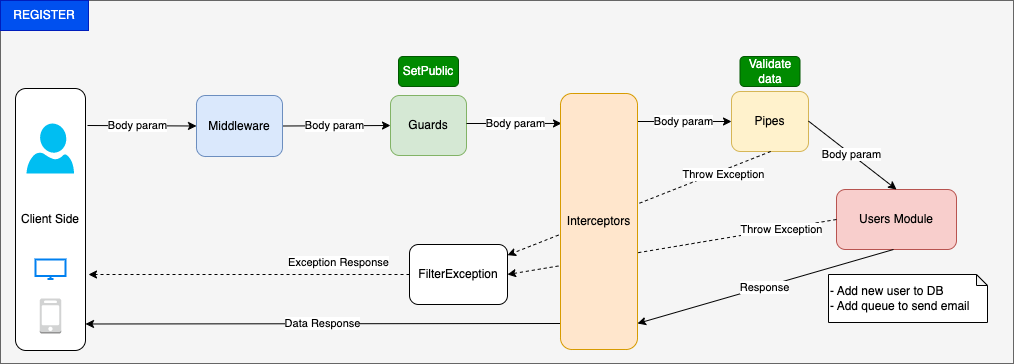

The diagram above was exported from draw.io. Its source (the exported page's mxGraphModel, read from the mxfile embedded in the PNG):
<mxGraphModel dx="1580" dy="1119" grid="0" gridSize="10" guides="1" tooltips="1" connect="1" arrows="1" fold="1" page="0" pageScale="1" pageWidth="850" pageHeight="1100" math="0" shadow="1">
  <root>
    <mxCell id="0" />
    <mxCell id="1" parent="0" />
    <mxCell id="9" style="edgeStyle=none;html=1;exitX=0.5;exitY=1;exitDx=0;exitDy=0;entryX=0.5;entryY=0;entryDx=0;entryDy=0;rounded=1;strokeColor=#FF9999;" parent="1" edge="1">
      <mxGeometry relative="1" as="geometry">
        <mxPoint x="425" y="160" as="targetPoint" />
      </mxGeometry>
    </mxCell>
    <UserObject label="" treeRoot="1" id="49">
      <mxCell style="whiteSpace=wrap;html=1;align=center;treeFolding=1;treeMoving=1;newEdgeStyle={&quot;edgeStyle&quot;:&quot;elbowEdgeStyle&quot;,&quot;startArrow&quot;:&quot;none&quot;,&quot;endArrow&quot;:&quot;none&quot;};fillColor=#f5f5f5;fontColor=#333333;strokeColor=#666666;" parent="1" vertex="1">
        <mxGeometry x="234" y="161" width="1013" height="363" as="geometry" />
      </mxCell>
    </UserObject>
    <mxCell id="53" value="Client Side" style="rounded=1;whiteSpace=wrap;html=1;" parent="1" vertex="1">
      <mxGeometry x="249" y="249" width="70" height="262" as="geometry" />
    </mxCell>
    <mxCell id="54" value="Body param" style="endArrow=classic;html=1;rounded=0;entryX=0;entryY=0.5;entryDx=0;entryDy=0;" parent="1" target="56" edge="1">
      <mxGeometry x="-0.0798" relative="1" as="geometry">
        <mxPoint x="321" y="286" as="sourcePoint" />
        <mxPoint x="496" y="286" as="targetPoint" />
        <mxPoint as="offset" />
      </mxGeometry>
    </mxCell>
    <mxCell id="57" value="Guards" style="rounded=1;whiteSpace=wrap;html=1;fillColor=#d5e8d4;strokeColor=#82b366;" parent="1" vertex="1">
      <mxGeometry x="624" y="256" width="76" height="60" as="geometry" />
    </mxCell>
    <mxCell id="58" value="Body param" style="endArrow=classic;html=1;rounded=0;exitX=1;exitY=0.5;exitDx=0;exitDy=0;entryX=0;entryY=0.5;entryDx=0;entryDy=0;" parent="1" source="56" target="57" edge="1">
      <mxGeometry x="-0.037" relative="1" as="geometry">
        <mxPoint x="634" y="283" as="sourcePoint" />
        <mxPoint x="734" y="283" as="targetPoint" />
        <mxPoint as="offset" />
      </mxGeometry>
    </mxCell>
    <mxCell id="60" value="Body param" style="endArrow=classic;html=1;rounded=0;exitX=1;exitY=0.5;exitDx=0;exitDy=0;entryX=0.013;entryY=0.117;entryDx=0;entryDy=0;entryPerimeter=0;" parent="1" target="59" edge="1">
      <mxGeometry x="0.0213" relative="1" as="geometry">
        <mxPoint x="700" y="284" as="sourcePoint" />
        <mxPoint x="904" y="281" as="targetPoint" />
        <mxPoint as="offset" />
      </mxGeometry>
    </mxCell>
    <mxCell id="61" value="Pipes" style="rounded=1;whiteSpace=wrap;html=1;fillColor=#fff2cc;strokeColor=#d6b656;" parent="1" vertex="1">
      <mxGeometry x="965" y="252" width="77" height="60" as="geometry" />
    </mxCell>
    <mxCell id="62" value="Body param" style="endArrow=classic;html=1;rounded=0;exitX=1;exitY=0.5;exitDx=0;exitDy=0;entryX=0;entryY=0.5;entryDx=0;entryDy=0;" parent="1" target="61" edge="1">
      <mxGeometry x="-0.0213" relative="1" as="geometry">
        <mxPoint x="871" y="282" as="sourcePoint" />
        <mxPoint x="1075" y="279" as="targetPoint" />
        <mxPoint as="offset" />
      </mxGeometry>
    </mxCell>
    <mxCell id="63" value="Users Module" style="rounded=1;whiteSpace=wrap;html=1;fillColor=#f8cecc;strokeColor=#b85450;" parent="1" vertex="1">
      <mxGeometry x="1070" y="350" width="120" height="60" as="geometry" />
    </mxCell>
    <mxCell id="66" value="Body param" style="endArrow=classic;html=1;rounded=0;exitX=1;exitY=0.5;exitDx=0;exitDy=0;entryX=0.5;entryY=0;entryDx=0;entryDy=0;" parent="1" target="63" edge="1">
      <mxGeometry x="-0.023" relative="1" as="geometry">
        <mxPoint x="1042" y="281.6" as="sourcePoint" />
        <mxPoint x="1136" y="281.6" as="targetPoint" />
        <mxPoint as="offset" />
      </mxGeometry>
    </mxCell>
    <mxCell id="68" value="Response" style="endArrow=classic;html=1;rounded=0;exitX=1;exitY=0.5;exitDx=0;exitDy=0;entryX=1;entryY=0.5;entryDx=0;entryDy=0;" parent="1" edge="1">
      <mxGeometry x="0.0093" y="1" relative="1" as="geometry">
        <mxPoint x="1127" y="409.9999999999999" as="sourcePoint" />
        <mxPoint x="871" y="484" as="targetPoint" />
        <mxPoint x="-1" as="offset" />
      </mxGeometry>
    </mxCell>
    <mxCell id="69" value="FilterException" style="rounded=1;whiteSpace=wrap;html=1;" parent="1" vertex="1">
      <mxGeometry x="643" y="405" width="98" height="60" as="geometry" />
    </mxCell>
    <mxCell id="71" value="Exception Response" style="endArrow=classic;html=1;rounded=0;dashed=1;exitX=0;exitY=0.5;exitDx=0;exitDy=0;" parent="1" source="69" edge="1">
      <mxGeometry x="-0.5561" y="-12" relative="1" as="geometry">
        <mxPoint x="474" y="399.1" as="sourcePoint" />
        <mxPoint x="322" y="435" as="targetPoint" />
        <mxPoint as="offset" />
      </mxGeometry>
    </mxCell>
    <mxCell id="77" value="Throw Exception" style="endArrow=classic;html=1;rounded=0;dashed=1;exitX=0.5;exitY=1;exitDx=0;exitDy=0;" parent="1" target="69" edge="1">
      <mxGeometry x="-0.63" y="4" relative="1" as="geometry">
        <mxPoint x="1004.1800000000001" y="312" as="sourcePoint" />
        <mxPoint x="924.9996721311477" y="404" as="targetPoint" />
        <mxPoint as="offset" />
      </mxGeometry>
    </mxCell>
    <mxCell id="78" value="Throw Exception" style="endArrow=classic;html=1;rounded=0;dashed=1;exitX=0;exitY=0.5;exitDx=0;exitDy=0;entryX=1;entryY=0.5;entryDx=0;entryDy=0;" parent="1" source="63" target="69" edge="1">
      <mxGeometry x="-0.6649" y="1" relative="1" as="geometry">
        <mxPoint x="1014.1800000000003" y="322" as="sourcePoint" />
        <mxPoint x="787" y="423.99985516692004" as="targetPoint" />
        <mxPoint as="offset" />
      </mxGeometry>
    </mxCell>
    <mxCell id="79" value="" style="verticalLabelPosition=bottom;html=1;verticalAlign=top;align=center;strokeColor=none;fillColor=#00BEF2;shape=mxgraph.azure.user;" parent="1" vertex="1">
      <mxGeometry x="260" y="284" width="47.5" height="50" as="geometry" />
    </mxCell>
    <mxCell id="80" value="" style="html=1;verticalLabelPosition=bottom;align=center;labelBackgroundColor=#ffffff;verticalAlign=top;strokeWidth=2;strokeColor=#0080F0;shadow=0;dashed=0;shape=mxgraph.ios7.icons.monitor;" parent="1" vertex="1">
      <mxGeometry x="269" y="420" width="30" height="19.5" as="geometry" />
    </mxCell>
    <mxCell id="81" value="" style="outlineConnect=0;dashed=0;verticalLabelPosition=bottom;verticalAlign=top;align=center;html=1;shape=mxgraph.aws3.mobile_client;fillColor=#D2D3D3;gradientColor=none;" parent="1" vertex="1">
      <mxGeometry x="273.25" y="459" width="21.5" height="35" as="geometry" />
    </mxCell>
    <mxCell id="82" value="SetPublic" style="text;html=1;align=center;verticalAlign=middle;whiteSpace=wrap;rounded=1;fillColor=#008a00;fontColor=#ffffff;strokeColor=#005700;" parent="1" vertex="1">
      <mxGeometry x="632" y="217" width="60" height="30" as="geometry" />
    </mxCell>
    <mxCell id="83" value="REGISTER" style="text;html=1;strokeColor=#001DBC;fillColor=#0050ef;align=center;verticalAlign=middle;whiteSpace=wrap;rounded=0;fontColor=#ffffff;" parent="1" vertex="1">
      <mxGeometry x="234" y="161" width="88" height="30" as="geometry" />
    </mxCell>
    <mxCell id="84" value="Validate data" style="text;html=1;strokeColor=#005700;fillColor=#008a00;align=center;verticalAlign=middle;whiteSpace=wrap;rounded=1;fontColor=#ffffff;" parent="1" vertex="1">
      <mxGeometry x="973.5" y="217" width="60" height="30" as="geometry" />
    </mxCell>
    <mxCell id="85" value="- Add new user to DB&lt;br&gt;- Add queue to send email" style="shape=note;whiteSpace=wrap;html=1;backgroundOutline=1;darkOpacity=0.05;align=left;size=11;" parent="1" vertex="1">
      <mxGeometry x="1062" y="435" width="159" height="48" as="geometry" />
    </mxCell>
    <mxCell id="56" value="Middleware" style="rounded=1;whiteSpace=wrap;html=1;fillColor=#dae8fc;strokeColor=#6c8ebf;" parent="1" vertex="1">
      <mxGeometry x="430" y="256" width="86" height="61" as="geometry" />
    </mxCell>
    <mxCell id="86" value="Data Response" style="endArrow=classic;html=1;rounded=0;entryX=1.012;entryY=0.891;entryDx=0;entryDy=0;entryPerimeter=0;" parent="1" edge="1">
      <mxGeometry x="0.0102" relative="1" as="geometry">
        <mxPoint x="797" y="484" as="sourcePoint" />
        <mxPoint x="319.01199999999994" y="484.48699999999997" as="targetPoint" />
        <mxPoint as="offset" />
        <Array as="points" />
      </mxGeometry>
    </mxCell>
    <mxCell id="59" value="Interceptors" style="rounded=1;whiteSpace=wrap;html=1;fillColor=#ffe6cc;strokeColor=#d79b00;" parent="1" vertex="1">
      <mxGeometry x="794" y="254" width="77" height="256" as="geometry" />
    </mxCell>
  </root>
</mxGraphModel>